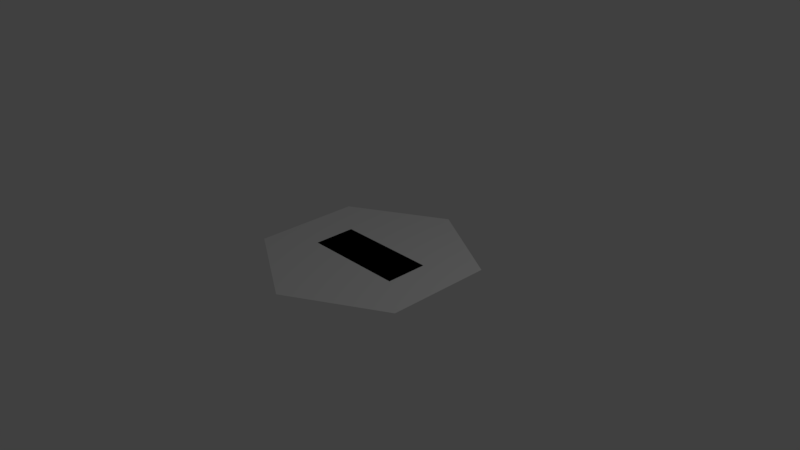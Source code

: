 # Source: SM_River.blend  (saved by Blender 2.78.0; exported with 4.5.12 LTS)
import bpy
from mathutils import Matrix  # noqa: F401  (used for matrix-valued properties, if any)

bpy.ops.wm.read_factory_settings(use_empty=True)
scene = bpy.context.scene
scene.name = 'Scene'

# ---- collections
col_collection_1 = bpy.data.collections.new('Collection 1'); scene.collection.children.link(col_collection_1)

# ---- world
world_world = bpy.data.worlds.new('World'); scene.world = world_world
world_world.color = (0.05088, 0.05088, 0.05088)
world_world.use_sun_shadow = False
world_world.sun_shadow_jitter_overblur = 0.0
world_world.cycles.sampling_method = 'MANUAL'

# ---- cameras
cam_camera = bpy.data.cameras.new('Camera')
cam_camera.clip_end = 100.0
cam_camera.lens = 35.0
cam_camera.sensor_width = 32.0
cam_camera.sensor_height = 18.0
cam_camera.ortho_scale = 7.314
cam_camera.dof.focus_distance = 0.0
cam_camera.dof.aperture_fstop = 128.0

# ---- lights
light_lamp = bpy.data.lights.new('Lamp', 'POINT')
light_lamp.transmission_factor = 0.0
light_lamp.cutoff_distance = 30.0
light_lamp.energy = 100.0
light_lamp.shadow_buffer_clip_start = 1.001
light_lamp.shadow_soft_size = 0.1
light_lamp.shadow_maximum_resolution = 0.006
light_lamp.use_absolute_resolution = True

# ---- meshes
me_plane = bpy.data.meshes.new('Plane')
me_plane.from_pydata([(0.6975, -0.2895, 0.0), (0.6975, 0.2895, 0.0), (-0.6975, -0.2895, 0.0), (-0.6975, 0.2895, 0.0), (-0.5425, -0.2895, 0.0), (-0.3875, -0.2895, 0.0), (-0.2325, -0.2895, 0.0), (-0.0775, -0.2895, 0.0), (0.0775, -0.2895, 0.0), (0.2325, -0.2895, 0.0), (0.3875, -0.2895, 0.0), (0.5425, -0.2895, 0.0), (0.6975, -0.2252, 0.0), (0.6975, -0.1608, 0.0), (0.6975, -0.0965, 0.0), (0.6975, -0.03217, 0.0), (0.6975, 0.03217, 0.0), (0.6975, 0.0965, 0.0), (0.6975, 0.1608, 0.0), (0.6975, 0.2252, 0.0), (0.5425, 0.2895, 0.0), (0.3875, 0.2895, 0.0), (0.2325, 0.2895, 0.0), (0.0775, 0.2895, 0.0), (-0.0775, 0.2895, 0.0), (-0.2325, 0.2895, 0.0), (-0.3875, 0.2895, 0.0), (-0.5425, 0.2895, 0.0), (-0.6975, 0.2252, 0.0), (-0.6975, 0.1608, 0.0), (-0.6975, 0.0965, 0.0), (-0.6975, 0.03217, 0.0), (-0.6975, -0.03217, 0.0), (-0.6975, -0.0965, 0.0), (-0.6975, -0.1608, 0.0), (-0.6975, -0.2252, 0.0), (0.5425, -0.2252, 0.0), (0.3875, -0.2252, 0.0), (0.2325, -0.2252, 0.0), (0.0775, -0.2252, 0.0), (-0.0775, -0.2252, 0.0), (-0.2325, -0.2252, 0.0), (-0.3875, -0.2252, 0.0), (-0.5425, -0.2252, 0.0), (0.5425, -0.1608, 0.0), (0.3875, -0.1608, 0.0), (0.2325, -0.1608, 0.0), (0.0775, -0.1608, 0.0), (-0.0775, -0.1608, 0.0), (-0.2325, -0.1608, 0.0), (-0.3875, -0.1608, 0.0), (-0.5425, -0.1608, 0.0), (0.5425, -0.0965, 0.0), (0.3875, -0.0965, 0.0), (0.2325, -0.0965, 0.0), (0.0775, -0.0965, 0.0), (-0.0775, -0.0965, 0.0), (-0.2325, -0.0965, 0.0), (-0.3875, -0.0965, 0.0), (-0.5425, -0.0965, 0.0), (0.5425, -0.03217, 0.0), (0.3875, -0.03217, 0.0), (0.2325, -0.03217, 0.0), (0.0775, -0.03217, 0.0), (-0.0775, -0.03217, 0.0), (-0.2325, -0.03217, 0.0), (-0.3875, -0.03217, 0.0), (-0.5425, -0.03217, 0.0), (0.5425, 0.03217, 0.0), (0.3875, 0.03217, 0.0), (0.2325, 0.03217, 0.0), (0.0775, 0.03217, 0.0), (-0.0775, 0.03217, 0.0), (-0.2325, 0.03217, 0.0), (-0.3875, 0.03217, 0.0), (-0.5425, 0.03217, 0.0), (0.5425, 0.0965, 0.0), (0.3875, 0.0965, 0.0), (0.2325, 0.0965, 0.0), (0.0775, 0.0965, 0.0), (-0.0775, 0.0965, 0.0), (-0.2325, 0.0965, 0.0), (-0.3875, 0.0965, 0.0), (-0.5425, 0.0965, 0.0), (0.5425, 0.1608, 0.0), (0.3875, 0.1608, 0.0), (0.2325, 0.1608, 0.0), (0.0775, 0.1608, 0.0), (-0.0775, 0.1608, 0.0), (-0.2325, 0.1608, 0.0), (-0.3875, 0.1608, 0.0), (-0.5425, 0.1608, 0.0), (0.5425, 0.2252, 0.0), (0.3875, 0.2252, 0.0), (0.2325, 0.2252, 0.0), (0.0775, 0.2252, 0.0), (-0.0775, 0.2252, 0.0), (-0.2325, 0.2252, 0.0), (-0.3875, 0.2252, 0.0), (-0.5425, 0.2252, 0.0)], [], [(99, 27, 3, 28), (4, 43, 35, 2), (43, 51, 34, 35), (51, 59, 33, 34), (59, 67, 32, 33), (67, 75, 31, 32), (75, 83, 30, 31), (83, 91, 29, 30), (91, 99, 28, 29), (0, 12, 36, 11), (11, 36, 37, 10), (10, 37, 38, 9), (9, 38, 39, 8), (8, 39, 40, 7), (7, 40, 41, 6), (6, 41, 42, 5), (5, 42, 43, 4), (12, 13, 44, 36), (36, 44, 45, 37), (37, 45, 46, 38), (38, 46, 47, 39), (39, 47, 48, 40), (40, 48, 49, 41), (41, 49, 50, 42), (42, 50, 51, 43), (13, 14, 52, 44), (44, 52, 53, 45), (45, 53, 54, 46), (46, 54, 55, 47), (47, 55, 56, 48), (48, 56, 57, 49), (49, 57, 58, 50), (50, 58, 59, 51), (14, 15, 60, 52), (52, 60, 61, 53), (53, 61, 62, 54), (54, 62, 63, 55), (55, 63, 64, 56), (56, 64, 65, 57), (57, 65, 66, 58), (58, 66, 67, 59), (15, 16, 68, 60), (60, 68, 69, 61), (61, 69, 70, 62), (62, 70, 71, 63), (63, 71, 72, 64), (64, 72, 73, 65), (65, 73, 74, 66), (66, 74, 75, 67), (16, 17, 76, 68), (68, 76, 77, 69), (69, 77, 78, 70), (70, 78, 79, 71), (71, 79, 80, 72), (72, 80, 81, 73), (73, 81, 82, 74), (74, 82, 83, 75), (17, 18, 84, 76), (76, 84, 85, 77), (77, 85, 86, 78), (78, 86, 87, 79), (79, 87, 88, 80), (80, 88, 89, 81), (81, 89, 90, 82), (82, 90, 91, 83), (18, 19, 92, 84), (84, 92, 93, 85), (85, 93, 94, 86), (86, 94, 95, 87), (87, 95, 96, 88), (88, 96, 97, 89), (89, 97, 98, 90), (90, 98, 99, 91), (19, 1, 20, 92), (92, 20, 21, 93), (93, 21, 22, 94), (94, 22, 23, 95), (95, 23, 24, 96), (96, 24, 25, 97), (97, 25, 26, 98), (98, 26, 27, 99)])
me_plane.polygons.foreach_set('use_smooth', [True] * 81)
me_plane.use_remesh_preserve_volume = False
me_plane.use_remesh_preserve_attributes = False
me_plane.use_mirror_vertex_groups = False
me_plane.update()
me_cylinder = bpy.data.meshes.new('Cylinder')
me_cylinder.from_pydata([(0.0, 1.47, 0.0), (1.273, 0.735, 0.0), (1.273, -0.735, 0.0), (-1.285e-07, -1.47, 0.0), (-1.273, -0.735, 0.0), (-1.273, 0.735, 0.0)], [], [(1, 0, 5, 4, 3, 2)])
_uv = me_cylinder.uv_layers.new(name='UVMap')
_uv.uv.foreach_set('vector', [0.9349, 0.75, 0.5019, 0.9999, 0.06899, 0.75, 0.069, 0.25, 0.5019, 9.304e-05, 0.9349, 0.25])
me_cylinder.use_remesh_preserve_volume = False
me_cylinder.use_remesh_preserve_attributes = False
me_cylinder.use_mirror_vertex_groups = False
me_cylinder.update()

# ---- objects
ob_plane = bpy.data.objects.new('Plane', me_plane)
ob_tile = bpy.data.objects.new('Tile', me_cylinder)
ob_lamp = bpy.data.objects.new('Lamp', light_lamp)
ob_camera = bpy.data.objects.new('Camera', cam_camera)

# ---- transforms, parenting, visibility, modifiers, constraints
ob_plane.location = (0.0, 0.0, 0.0)
ob_plane.lineart.crease_threshold = 0.0
ob_tile.location = (0.0, 0.0, 0.0)
ob_tile.lineart.crease_threshold = 0.0
ob_lamp.location = (4.076, 1.005, 5.904)
ob_lamp.rotation_euler = (0.6503, 0.05522, 1.866)
ob_lamp.lock_rotations_4d = False
ob_lamp.empty_display_type = 'ARROWS'
ob_lamp.color = (0.0, 0.0, 0.0, 0.0)
ob_lamp.lineart.crease_threshold = 0.0
ob_camera.location = (7.481, -6.508, 5.344)
ob_camera.rotation_euler = (1.109, 0.0, 0.8149)
ob_camera.lock_rotations_4d = False
ob_camera.empty_display_type = 'ARROWS'
ob_camera.color = (0.0, 0.0, 0.0, 0.0)
ob_camera.display_type = 'WIRE'
ob_camera.lineart.crease_threshold = 0.0

# ---- collection membership
col_collection_1.objects.link(ob_plane)
col_collection_1.objects.link(ob_tile)
col_collection_1.objects.link(ob_lamp)
col_collection_1.objects.link(ob_camera)

# ---- scene / render settings (as saved in the file)
scene.camera = ob_camera
scene.frame_start = 1; scene.frame_end = 250; scene.frame_set(1)
scene.render.engine = 'BLENDER_EEVEE_NEXT'
scene.render.resolution_percentage = 50
scene.render.dither_intensity = 0.0
scene.cycles.use_denoising = False
scene.cycles.samples = 128
scene.cycles.sampling_pattern = 'TABULATED_SOBOL'
scene.cycles.light_sampling_threshold = 0.0
scene.cycles.use_adaptive_sampling = False
scene.cycles.use_light_tree = False
scene.cycles.blur_glossy = 0.0
scene.cycles.sample_clamp_indirect = 0.0
scene.view_settings.view_transform = 'Standard'
bpy.context.view_layer.update()
